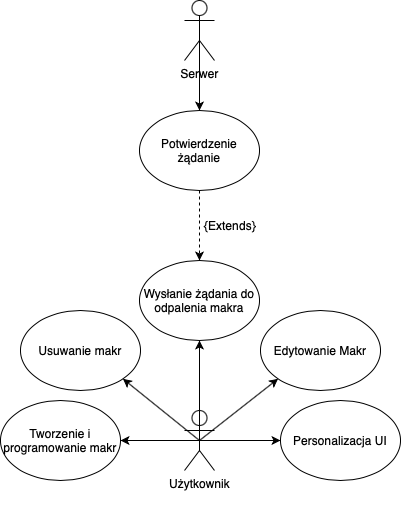

The diagram above was exported from draw.io. Its source (the exported page's mxGraphModel, read from the mxfile embedded in the PNG):
<mxGraphModel dx="794" dy="547" grid="1" gridSize="10" guides="1" tooltips="1" connect="1" arrows="1" fold="1" page="1" pageScale="1" pageWidth="827" pageHeight="1169" math="0" shadow="0">
  <root>
    <mxCell id="0" />
    <mxCell id="1" parent="0" />
    <mxCell id="E9g1ZKU07W0DP6ShGwB4-3" value="Użytkownik&lt;div&gt;&lt;br&gt;&lt;/div&gt;" style="shape=umlActor;verticalLabelPosition=bottom;verticalAlign=top;html=1;" vertex="1" parent="1">
      <mxGeometry x="384" y="500" width="30" height="60" as="geometry" />
    </mxCell>
    <mxCell id="E9g1ZKU07W0DP6ShGwB4-4" value="Tworzenie i programowanie makr" style="ellipse;whiteSpace=wrap;html=1;" vertex="1" parent="1">
      <mxGeometry x="200" y="490" width="120" height="80" as="geometry" />
    </mxCell>
    <mxCell id="E9g1ZKU07W0DP6ShGwB4-5" value="Usuwanie makr" style="ellipse;whiteSpace=wrap;html=1;" vertex="1" parent="1">
      <mxGeometry x="220" y="400" width="120" height="80" as="geometry" />
    </mxCell>
    <mxCell id="E9g1ZKU07W0DP6ShGwB4-6" value="Edytowanie Makr" style="ellipse;whiteSpace=wrap;html=1;" vertex="1" parent="1">
      <mxGeometry x="460" y="400" width="120" height="80" as="geometry" />
    </mxCell>
    <mxCell id="E9g1ZKU07W0DP6ShGwB4-7" value="Personalizacja UI" style="ellipse;whiteSpace=wrap;html=1;" vertex="1" parent="1">
      <mxGeometry x="480" y="490" width="120" height="80" as="geometry" />
    </mxCell>
    <mxCell id="E9g1ZKU07W0DP6ShGwB4-8" value="" style="endArrow=classic;html=1;rounded=0;exitX=0.5;exitY=0.5;exitDx=0;exitDy=0;exitPerimeter=0;entryX=1;entryY=0.5;entryDx=0;entryDy=0;" edge="1" parent="1" source="E9g1ZKU07W0DP6ShGwB4-3" target="E9g1ZKU07W0DP6ShGwB4-4">
      <mxGeometry width="50" height="50" relative="1" as="geometry">
        <mxPoint x="380" y="380" as="sourcePoint" />
        <mxPoint x="430" y="330" as="targetPoint" />
      </mxGeometry>
    </mxCell>
    <mxCell id="E9g1ZKU07W0DP6ShGwB4-9" value="" style="endArrow=classic;html=1;rounded=0;exitX=0.5;exitY=0.5;exitDx=0;exitDy=0;exitPerimeter=0;entryX=0;entryY=0.5;entryDx=0;entryDy=0;" edge="1" parent="1" source="E9g1ZKU07W0DP6ShGwB4-3" target="E9g1ZKU07W0DP6ShGwB4-7">
      <mxGeometry width="50" height="50" relative="1" as="geometry">
        <mxPoint x="380" y="380" as="sourcePoint" />
        <mxPoint x="430" y="330" as="targetPoint" />
      </mxGeometry>
    </mxCell>
    <mxCell id="E9g1ZKU07W0DP6ShGwB4-10" value="" style="endArrow=classic;html=1;rounded=0;exitX=0.5;exitY=0.5;exitDx=0;exitDy=0;exitPerimeter=0;entryX=0;entryY=1;entryDx=0;entryDy=0;" edge="1" parent="1" source="E9g1ZKU07W0DP6ShGwB4-3" target="E9g1ZKU07W0DP6ShGwB4-6">
      <mxGeometry width="50" height="50" relative="1" as="geometry">
        <mxPoint x="380" y="380" as="sourcePoint" />
        <mxPoint x="430" y="330" as="targetPoint" />
      </mxGeometry>
    </mxCell>
    <mxCell id="E9g1ZKU07W0DP6ShGwB4-11" value="" style="endArrow=classic;html=1;rounded=0;exitX=0.5;exitY=0.5;exitDx=0;exitDy=0;exitPerimeter=0;entryX=1;entryY=1;entryDx=0;entryDy=0;" edge="1" parent="1" source="E9g1ZKU07W0DP6ShGwB4-3" target="E9g1ZKU07W0DP6ShGwB4-5">
      <mxGeometry width="50" height="50" relative="1" as="geometry">
        <mxPoint x="380" y="380" as="sourcePoint" />
        <mxPoint x="430" y="330" as="targetPoint" />
      </mxGeometry>
    </mxCell>
    <mxCell id="E9g1ZKU07W0DP6ShGwB4-17" style="edgeStyle=orthogonalEdgeStyle;rounded=0;orthogonalLoop=1;jettySize=auto;html=1;exitX=0.5;exitY=0.5;exitDx=0;exitDy=0;exitPerimeter=0;entryX=0.5;entryY=0;entryDx=0;entryDy=0;" edge="1" parent="1" source="E9g1ZKU07W0DP6ShGwB4-12" target="E9g1ZKU07W0DP6ShGwB4-15">
      <mxGeometry relative="1" as="geometry" />
    </mxCell>
    <mxCell id="E9g1ZKU07W0DP6ShGwB4-12" value="Serwer&lt;div&gt;&lt;br&gt;&lt;/div&gt;" style="shape=umlActor;verticalLabelPosition=bottom;verticalAlign=top;html=1;outlineConnect=0;" vertex="1" parent="1">
      <mxGeometry x="384" y="90" width="30" height="60" as="geometry" />
    </mxCell>
    <mxCell id="E9g1ZKU07W0DP6ShGwB4-13" value="Wysłanie żądania do odpalenia makra" style="ellipse;whiteSpace=wrap;html=1;" vertex="1" parent="1">
      <mxGeometry x="339" y="350" width="120" height="80" as="geometry" />
    </mxCell>
    <mxCell id="E9g1ZKU07W0DP6ShGwB4-14" value="" style="endArrow=classic;html=1;rounded=0;exitX=0.5;exitY=0.5;exitDx=0;exitDy=0;exitPerimeter=0;entryX=0.5;entryY=1;entryDx=0;entryDy=0;" edge="1" parent="1" source="E9g1ZKU07W0DP6ShGwB4-3" target="E9g1ZKU07W0DP6ShGwB4-13">
      <mxGeometry width="50" height="50" relative="1" as="geometry">
        <mxPoint x="380" y="380" as="sourcePoint" />
        <mxPoint x="430" y="330" as="targetPoint" />
      </mxGeometry>
    </mxCell>
    <mxCell id="E9g1ZKU07W0DP6ShGwB4-15" value="Potwierdzenie żądanie" style="ellipse;whiteSpace=wrap;html=1;" vertex="1" parent="1">
      <mxGeometry x="339" y="200" width="120" height="80" as="geometry" />
    </mxCell>
    <mxCell id="E9g1ZKU07W0DP6ShGwB4-20" value="" style="endArrow=classic;html=1;rounded=0;dashed=1;exitX=0.5;exitY=1;exitDx=0;exitDy=0;entryX=0.5;entryY=0;entryDx=0;entryDy=0;" edge="1" parent="1" source="E9g1ZKU07W0DP6ShGwB4-15" target="E9g1ZKU07W0DP6ShGwB4-13">
      <mxGeometry width="50" height="50" relative="1" as="geometry">
        <mxPoint x="380" y="380" as="sourcePoint" />
        <mxPoint x="430" y="330" as="targetPoint" />
      </mxGeometry>
    </mxCell>
    <mxCell id="E9g1ZKU07W0DP6ShGwB4-21" value="{Extends}" style="text;html=1;align=center;verticalAlign=middle;whiteSpace=wrap;rounded=0;" vertex="1" parent="1">
      <mxGeometry x="400" y="300" width="60" height="30" as="geometry" />
    </mxCell>
  </root>
</mxGraphModel>